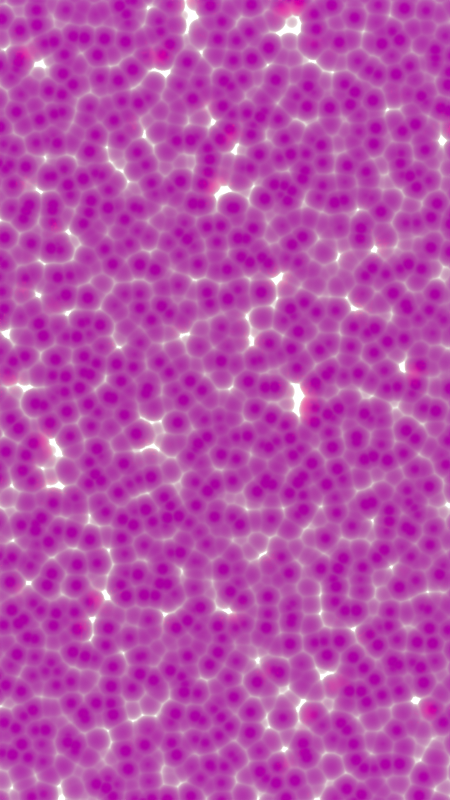 # Source: Caustics.blend  (saved by Blender 4.1.24; exported with 4.5.12 LTS)
import bpy
from mathutils import Matrix  # noqa: F401  (used for matrix-valued properties, if any)

bpy.ops.wm.read_factory_settings(use_empty=True)
scene = bpy.context.scene
scene.name = 'Scene'

# ---- collections
col_collection = bpy.data.collections.new('Collection'); scene.collection.children.link(col_collection)

# ---- images (referenced by path relative to the original .blend; pixels are not part of the script)
import os
ASSET_DIR = os.environ.get("B2B_ASSET_DIR", "")  # directory of the original .blend (textures are referenced by path, not embedded)
HERE = os.path.dirname(os.path.abspath(__file__))  # packed textures are extracted next to this script under _unpacked/

def load_image(name, relpath, width, height, colorspace="sRGB"):
    """Load a texture the original file referenced (path relative to the .blend, or extracted next to this script)."""
    p = next((c for c in (os.path.join(HERE, relpath), os.path.join(ASSET_DIR, relpath)) if relpath and os.path.exists(c)), "")
    if p:
        img = bpy.data.images.load(p, check_existing=True)
        img.name = name
    else:  # same state as the original file: an image datablock whose file is absent (Cycles renders it pink)
        img = bpy.data.images.new(name, width, height)
        img.source = "FILE"
        img.filepath = "//" + (relpath or name)
    img.colorspace_settings.name = colorspace
    return img
img_sandtex_jpeg = load_image('sandtex.jpeg', 'sandtex.jpeg', 1024, 1024, 'sRGB')
img_kloppenheim_06_puresky_4k_exr = load_image('kloppenheim_06_puresky_4k.exr', 'kloppenheim_06_puresky_4k.exr', 1024, 1024, 'Linear Rec.709')

# ---- materials (node trees are filled in below, after node groups)
mat_material_001 = bpy.data.materials.new('Material.001')
mat_material_001.use_transparent_shadow = False
mat_material = bpy.data.materials.new('Material')
mat_material.surface_render_method = 'BLENDED'
mat_material.blend_method = 'BLEND'
mat_material.use_sss_translucency = True
mat_material.use_thickness_from_shadow = True

# ---- node groups
ng_caustics = bpy.data.node_groups.new('caustics', 'ShaderNodeTree')
_s = ng_caustics.interface.new_socket(name='Value', in_out='OUTPUT', socket_type='NodeSocketFloat')
_N = ng_caustics.nodes; _L = ng_caustics.links
n0 = _N.new('ShaderNodeTexVoronoi'); n0.name = 'Voronoi Texture'; n0.location = (-324, 94)
n0.inputs[2].default_value = 4.5
n1 = _N.new('ShaderNodeValToRGB'); n1.name = 'ColorRamp'; n1.location = (-96, 129)
while len(n1.color_ramp.elements) > 1: n1.color_ramp.elements.remove(n1.color_ramp.elements[-1])
n1.color_ramp.elements[0].position = 0.2054; n1.color_ramp.elements[0].color = (0.0, 0.0, 0.0, 1.0)
_e = n1.color_ramp.elements.new(0.364); _e.color = (0.5, 0.5, 0.5, 1.0)
_e = n1.color_ramp.elements.new(0.9607); _e.color = (1.0, 1.0, 1.0, 1.0)
n2 = _N.new('ShaderNodeNewGeometry'); n2.name = 'Geometry'; n2.location = (-984, 59)
n3 = _N.new('ShaderNodeVectorMath'); n3.name = 'Vector Math'; n3.location = (-764, 79)
n3.operation = 'MULTIPLY'
n3.inputs[1].default_value = (1.0, 1.0, 0.0)
n4 = _N.new('ShaderNodeVectorMath'); n4.name = 'Vector Math.001'; n4.location = (-545, 79)
n4.inputs[1].default_value = (0.0, 0.0, 0.0125)
n5 = _N.new('ShaderNodeNewGeometry'); n5.name = 'Geometry.001'; n5.location = (-39, -225)
n6 = _N.new('ShaderNodeSeparateXYZ'); n6.name = 'Separate XYZ'; n6.location = (209, -203)
n7 = _N.new('ShaderNodeMath'); n7.name = 'Math'; n7.location = (176, -18)
n7.operation = 'MINIMUM'
n7.inputs[0].default_value = 0.999
n8 = _N.new('ShaderNodeMath'); n8.name = 'Math.002'; n8.location = (984, 104)
n8.operation = 'MULTIPLY'
n8.inputs[1].default_value = 100.0
n9 = _N.new('ShaderNodeMath'); n9.name = 'Math.004'; n9.location = (798, 65)
n9.operation = 'MULTIPLY'
n9.use_clamp = True
n10 = _N.new('ShaderNodeMath'); n10.name = 'Math.003'; n10.location = (588, -12)
n10.hide = True
n10.operation = 'MULTIPLY'
n11 = _N.new('NodeGroupOutput'); n11.name = 'Group Output'; n11.location = (1174, 0)
n12 = _N.new('ShaderNodeMath'); n12.name = 'Math.001'; n12.location = (407, 225)
n12.operation = 'LOGARITHM'
n12.inputs[0].default_value = 0.999
n13 = _N.new('NodeGroupInput'); n13.name = 'Group Input'; n13.location = (-1184, 0)
_L.new(n8.outputs[0], n11.inputs[0])
_L.new(n4.outputs[0], n0.inputs[0])
_L.new(n2.outputs[0], n3.inputs[0])
_L.new(n0.outputs[0], n1.inputs[0])
_L.new(n1.outputs[0], n7.inputs[1])
_L.new(n7.outputs[0], n12.inputs[1])
_L.new(n1.outputs[0], n10.inputs[1])
_L.new(n12.outputs[0], n10.inputs[0])
_L.new(n9.outputs[0], n8.inputs[0])
_L.new(n3.outputs[0], n4.inputs[0])
_L.new(n5.outputs[1], n6.inputs[0])
_L.new(n10.outputs[0], n9.inputs[0])
_L.new(n6.outputs[2], n9.inputs[1])
n11.is_active_output = True

# ---- material node trees
mat_material_001.use_nodes = True; mat_material_001.node_tree.nodes.clear()
_N = mat_material_001.node_tree.nodes; _L = mat_material_001.node_tree.links
n0 = _N.new('ShaderNodeBsdfPrincipled'); n0.name = 'Principled BSDF'; n0.location = (898, 328)
n0.distribution = 'GGX'
n0.subsurface_method = 'RANDOM_WALK_SKIN'
n0.inputs[2].default_value = 0.0
n0.inputs[3].default_value = 1.45
n0.inputs[27].default_value = (1.0, 0.7029, 0.6153, 1.0)
n1 = _N.new('ShaderNodeOutputMaterial'); n1.name = 'Material Output'; n1.location = (1218, 334)
n2 = _N.new('ShaderNodeGroup'); n2.name = 'Group'; n2.location = (496, -160)
n2.node_tree = ng_caustics
n3 = _N.new('ShaderNodeTexImage'); n3.name = 'Image Texture'; n3.location = (289, 241)
n3.image = img_sandtex_jpeg
_L.new(n0.outputs[0], n1.inputs[0])
_L.new(n2.outputs[0], n0.inputs[28])
_L.new(n3.outputs[0], n0.inputs[0])
n1.is_active_output = True
mat_material.use_nodes = True; mat_material.node_tree.nodes.clear()
_N = mat_material.node_tree.nodes; _L = mat_material.node_tree.links
n0 = _N.new('ShaderNodeBsdfPrincipled'); n0.name = 'Principled BSDF'; n0.location = (-216, 251)
n0.inputs[0].default_value = (0.01819, 0.0, 0.8001, 1.0)
n0.inputs[2].default_value = 0.3323
n0.inputs[3].default_value = 1.3
n0.inputs[13].default_value = 0.0
n0.inputs[18].default_value = 1.0
n0.inputs[19].default_value = 1.0
n0.inputs[20].default_value = 1.0
n0.inputs[22].default_value = (0.6779, 1.0, 0.0, 1.0)
n0.inputs[25].default_value = 0.0
n1 = _N.new('ShaderNodeOutputMaterial'); n1.name = 'Material Output'; n1.location = (367, 300)
n1.target = 'CYCLES'
n2 = _N.new('ShaderNodeMixShader'); n2.name = 'Mix Shader'; n2.location = (147, 282)
n2.inputs[0].default_value = 0.4625
n3 = _N.new('ShaderNodeBsdfTransparent'); n3.name = 'Transparent BSDF'; n3.location = (-61, 375)
n4 = _N.new('ShaderNodeBsdfTranslucent'); n4.name = 'Translucent BSDF'; n4.location = (149, 337)
n5 = _N.new('ShaderNodeOutputMaterial'); n5.name = 'Material Output.001'; n5.location = (0, 0)
n5.target = 'EEVEE'
n6 = _N.new('ShaderNodeMixShader'); n6.name = 'Mix Shader.001'; n6.location = (0, 0)
n6.label = 'Disable Shadow'
n6.hide = True
n7 = _N.new('ShaderNodeLightPath'); n7.name = 'Light Path'; n7.location = (0, 0)
n7.hide = True
n8 = _N.new('ShaderNodeBsdfTransparent'); n8.name = 'Transparent BSDF.001'; n8.location = (0, 0)
n8.hide = True
_L.new(n2.outputs[0], n1.inputs[0])
_L.new(n0.outputs[0], n2.inputs[2])
_L.new(n3.outputs[0], n2.inputs[1])
_L.new(n2.outputs[0], n6.inputs[1])
_L.new(n6.outputs[0], n5.inputs[0])
_L.new(n7.outputs[1], n6.inputs[0])
_L.new(n8.outputs[0], n6.inputs[2])
n1.is_active_output = True

# ---- world
world_world = bpy.data.worlds.new('World'); scene.world = world_world
world_world.use_nodes = True; world_world.node_tree.nodes.clear()
_N = world_world.node_tree.nodes; _L = world_world.node_tree.links
n0 = _N.new('ShaderNodeOutputWorld'); n0.name = 'World Output'; n0.location = (300, 300)
n1 = _N.new('ShaderNodeBackground'); n1.name = 'Background'; n1.location = (10, 300)
n2 = _N.new('ShaderNodeTexEnvironment'); n2.name = 'Environment Texture'; n2.location = (-280, 271)
n2.image = img_kloppenheim_06_puresky_4k_exr
_L.new(n1.outputs[0], n0.inputs[0])
_L.new(n2.outputs[0], n1.inputs[0])
n0.is_active_output = True
world_world.color = (0.05088, 0.05088, 0.05088)
world_world.use_sun_shadow = False
world_world.sun_shadow_jitter_overblur = 0.0

# ---- cameras
cam_camera = bpy.data.cameras.new('Camera')
cam_camera.clip_end = 100.0
cam_camera.lens = 61.0
cam_camera.ortho_scale = 7.314

# ---- meshes
me_cube_001 = bpy.data.meshes.new('Cube.001')
me_cube_001.from_pydata([(-1.0, -1.0, -1.0), (-1.0, -1.0, 1.0), (-1.0, 1.0, -1.0), (-1.0, 1.0, 1.0), (1.0, -1.0, -1.0), (1.0, -1.0, 1.0), (1.0, 1.0, -1.0), (1.0, 1.0, 1.0)], [], [(0, 1, 3, 2), (2, 3, 7, 6), (6, 7, 5, 4), (4, 5, 1, 0), (2, 6, 4, 0), (7, 3, 1, 5)])
_uv = me_cube_001.uv_layers.new(name='UVMap')
_uv.uv.foreach_set('vector', [0.375, 0.0, 0.625, 0.0, 0.625, 0.25, 0.375, 0.25, 0.375, 0.25, 0.625, 0.25, 0.625, 0.5, 0.375, 0.5, 0.375, 0.5, 0.625, 0.5, 0.625, 0.75, 0.375, 0.75, 0.375, 0.75, 0.625, 0.75, 0.625, 1.0, 0.375, 1.0, 0.125, 0.5, 0.375, 0.5, 0.375, 0.75, 0.125, 0.75, 0.625, 0.5, 0.875, 0.5, 0.875, 0.75, 0.625, 0.75])
me_cube_001.materials.append(mat_material_001)
me_cube_001.update()
me_plane = bpy.data.meshes.new('Plane')
me_plane.from_pydata([(-1.0, -1.0, 0.0), (1.0, -1.0, 0.0), (-1.0, 1.0, 0.0), (1.0, 1.0, 0.0)], [], [(0, 1, 3, 2)])
_uv = me_plane.uv_layers.new(name='UVMap')
_uv.uv.foreach_set('vector', [0.0, 0.0, 1.0, 0.0, 1.0, 1.0, 0.0, 1.0])
me_plane.materials.append(mat_material_001)
me_plane.update()
me_plane_001 = bpy.data.meshes.new('Plane.001')
me_plane_001.from_pydata([(-1.0, -1.0, 0.0), (1.0, -1.0, 0.0), (-1.0, 1.0, 0.0), (1.0, 1.0, 0.0)], [], [(0, 1, 3, 2)])
_uv = me_plane_001.uv_layers.new(name='UVMap')
_uv.uv.foreach_set('vector', [0.0, 0.0, 1.0, 0.0, 1.0, 1.0, 0.0, 1.0])
me_plane_001.materials.append(mat_material)
me_plane_001.update()

# ---- objects
ob_camera = bpy.data.objects.new('Camera', cam_camera)
ob_cube = bpy.data.objects.new('Cube', me_cube_001)
ob_plane = bpy.data.objects.new('Plane', me_plane)
ob_plane_001 = bpy.data.objects.new('Plane.001', me_plane_001)

# ---- transforms, parenting, visibility, modifiers, constraints
ob_camera.location = (0.1303, 0.01604, 17.18)
ob_camera.lock_rotations_4d = False
ob_camera.empty_display_type = 'ARROWS'
ob_camera.color = (0.0, 0.0, 0.0, 0.0)
ob_camera.display_type = 'WIRE'
ob_camera.lineart.crease_threshold = 0.0
ob_cube.location = (-3.458, -7.773, -1.324)
ob_plane.location = (0.0, 0.0, 0.0)
ob_plane.scale = (5.269, 5.269, 5.269)
ob_plane_001.location = (0.0, 0.0, 3.123)
ob_plane_001.scale = (0.2567, 0.2567, 0.2567)
ob_plane_001.visible_shadow = False
_m = ob_plane_001.modifiers.new('Ocean', 'OCEAN')

# ---- collection membership
col_collection.objects.link(ob_camera)
col_collection.objects.link(ob_cube)
col_collection.objects.link(ob_plane)
col_collection.objects.link(ob_plane_001)

# ---- scene / render settings (as saved in the file)
scene.camera = ob_camera
scene.frame_start = 1; scene.frame_end = 250; scene.frame_set(1)
scene.render.engine = 'BLENDER_EEVEE_NEXT'
scene.render.resolution_x = 1080
scene.render.resolution_y = 1920
scene.render.use_motion_blur = True
scene.cycles.sampling_pattern = 'TABULATED_SOBOL'
scene.cycles.use_light_tree = False
scene.eevee.use_gtao = True
scene.eevee.ray_tracing_options.trace_max_roughness = 0.0
scene.eevee.use_raytracing = True
scene.view_settings.view_transform = 'Filmic'
bpy.context.view_layer.update()
